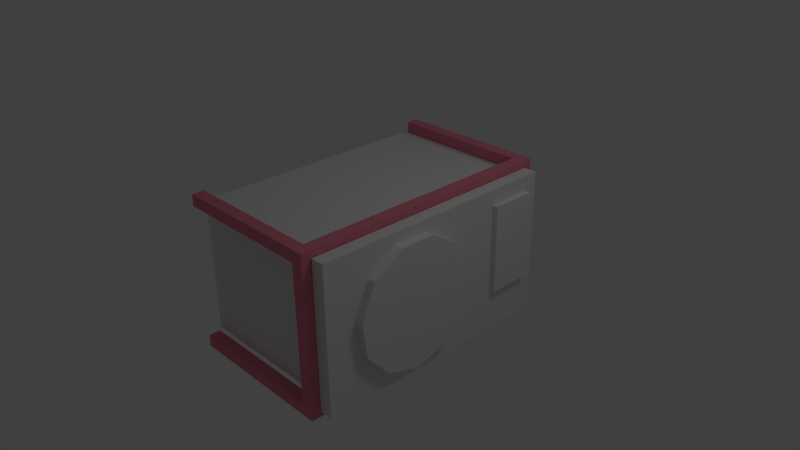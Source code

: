 # Source: HangingAirconditioning.blend  (saved by Blender 2.63.0; exported with 4.5.12 LTS)
import bpy
from mathutils import Matrix  # noqa: F401  (used for matrix-valued properties, if any)

bpy.ops.wm.read_factory_settings(use_empty=True)
scene = bpy.context.scene
scene.name = 'Scene'

# ---- collections
col_collection_1 = bpy.data.collections.new('Collection 1'); scene.collection.children.link(col_collection_1)

# ---- materials (node trees are filled in below, after node groups)
mat_material = bpy.data.materials.new('Material')
mat_material.alpha_threshold = 0.0
mat_material.use_transparent_shadow = False
mat_material.roughness = 0.5
mat_material.line_color = (0.0, 0.0, 0.0, 1.0)
mat_material_001 = bpy.data.materials.new('Material.001')
mat_material_001.alpha_threshold = 0.0
mat_material_001.use_transparent_shadow = False
mat_material_001.diffuse_color = (0.8, 0.2283, 0.3101, 1.0)
mat_material_001.roughness = 0.5
mat_material_001.line_color = (0.0, 0.0, 0.0, 1.0)

# ---- material node trees

# ---- world
world_world = bpy.data.worlds.new('World'); scene.world = world_world
world_world.color = (0.05088, 0.05088, 0.05088)
world_world.use_sun_shadow = False
world_world.sun_shadow_jitter_overblur = 0.0
world_world.cycles.sampling_method = 'MANUAL'
world_world.cycles.sample_map_resolution = 256

# ---- cameras
cam_camera = bpy.data.cameras.new('Camera')
cam_camera.clip_end = 100.0
cam_camera.lens = 35.0
cam_camera.sensor_width = 32.0
cam_camera.sensor_height = 18.0
cam_camera.ortho_scale = 7.314
cam_camera.dof.focus_distance = 0.0
cam_camera.dof.aperture_fstop = 128.0

# ---- lights
light_lamp = bpy.data.lights.new('Lamp', 'POINT')
light_lamp.transmission_factor = 0.0
light_lamp.cutoff_distance = 30.0
light_lamp.energy = 100.0
light_lamp.shadow_buffer_clip_start = 1.001
light_lamp.shadow_soft_size = 1.0
light_lamp.shadow_maximum_resolution = 0.006
light_lamp.use_absolute_resolution = True
light_lamp.cycles.use_multiple_importance_sampling = False

# ---- meshes
me_cube = bpy.data.meshes.new('Cube')
me_cube.from_pydata([(0.998, 1.639, -0.9137), (0.998, -1.639, -0.9137), (-1.183, -1.639, -0.9137), (-1.183, 1.639, -0.9137), (0.998, 1.639, 0.9137), (0.998, -1.639, 0.9137), (-1.183, -1.639, 0.9137), (-1.183, 1.639, 0.9137), (0.998, 1.73, -1.004), (0.998, -1.729, -1.004), (0.998, 1.73, 0.9862), (0.998, -1.729, 0.9862), (1.179, 1.73, -1.004), (1.179, -1.729, -1.004), (1.179, 1.73, 0.9862), (1.179, -1.729, 0.9862), (1.179, 1.548, -0.4207), (1.179, 0.928, -0.4207), (1.179, 1.548, 0.7784), (1.179, 0.928, 0.7784), (1.253, 1.548, -0.4207), (1.253, 0.928, -0.4207), (1.253, 1.548, 0.7784), (1.253, 0.928, 0.7784), (1.179, -0.4637, -0.8653), (1.179, 0.004117, -0.728), (1.179, 0.3234, -0.3595), (1.179, 0.3928, 0.1232), (1.179, 0.1903, 0.5667), (1.179, -0.2199, 0.8303), (1.179, -0.7075, 0.8303), (1.179, -1.118, 0.5667), (1.179, -1.32, 0.1232), (1.179, -1.251, -0.3595), (1.179, -0.9316, -0.728), (1.296, -0.4637, -0.8653), (1.296, 0.004117, -0.728), (1.296, 0.3234, -0.3595), (1.296, 0.3928, 0.1232), (1.296, 0.1903, 0.5667), (1.296, -0.2199, 0.8303), (1.296, -0.7075, 0.8303), (1.296, -1.118, 0.5667), (1.296, -1.32, 0.1232), (1.296, -1.251, -0.3595), (1.296, -0.9316, -0.728), (0.8245, -1.695, -1.084), (0.8245, 1.695, -1.084), (0.9886, 1.855, -1.084), (0.9886, -1.855, -1.084), (0.8245, -1.695, -0.9198), (0.8245, 1.695, -0.9198), (0.9886, 1.695, -0.9198), (0.9886, -1.695, -0.9198), (0.8245, 1.855, -0.9198), (0.8245, -1.855, -0.9198), (-1.132, -1.695, -1.084), (-1.132, 1.695, -1.084), (-1.132, -1.695, -0.9198), (-1.132, 1.695, -0.9198), (-1.132, 1.855, -1.084), (-1.132, 1.855, -0.9198), (-1.132, -1.855, -1.084), (-1.132, -1.855, -0.9198), (0.8245, -1.695, 0.9176), (0.8245, 1.695, 0.9176), (0.9886, 1.695, 0.9176), (0.9886, -1.695, 0.9176), (0.8245, 1.855, 0.9176), (0.9886, 1.855, 1.078), (0.8245, -1.855, 0.9176), (0.9886, -1.855, 1.078), (0.8245, -1.695, 1.078), (0.8245, 1.695, 1.078), (-1.119, -1.695, 0.9176), (-1.119, 1.695, 0.9176), (-1.119, 1.855, 0.9176), (-1.119, -1.855, 0.9176), (-1.119, -1.695, 1.078), (-1.119, 1.695, 1.078), (-1.119, 1.855, 1.078), (-1.119, -1.855, 1.078)], [], [(0, 1, 2, 3), (4, 7, 6, 5), (1, 5, 6, 2), (4, 0, 3, 7), (10, 11, 15, 14), (77, 74, 64, 70), (13, 15, 11, 9), (12, 13, 9, 8), (8, 10, 14, 12), (18, 19, 23, 22), (12, 14, 15, 13), (20, 22, 23, 21), (16, 18, 22, 20), (21, 23, 19, 17), (20, 21, 17, 16), (34, 24, 35, 45), (30, 41, 40, 29), (25, 36, 35, 24), (31, 42, 41, 30), (26, 37, 36, 25), (32, 43, 42, 31), (27, 38, 37, 26), (33, 44, 43, 32), (28, 39, 38, 27), (34, 45, 44, 33), (29, 40, 39, 28), (37, 38, 39, 40, 41, 42, 43, 44, 45, 35, 36), (50, 51, 47, 46), (52, 53, 49, 48), (46, 47, 48, 49), (53, 52, 51, 50), (55, 50, 58, 63), (70, 64, 50, 55), (67, 66, 69, 71), (73, 72, 71, 69), (76, 80, 69, 68), (59, 57, 47, 51), (51, 54, 61, 59), (68, 69, 48, 54), (56, 58, 50, 46), (57, 60, 48, 47), (51, 52, 66, 65), (65, 68, 54, 51), (73, 69, 80, 79), (52, 48, 69, 66), (53, 50, 64, 67), (54, 48, 60, 61), (65, 73, 79, 75), (64, 65, 66, 67), (71, 70, 55, 49), (72, 73, 65, 64), (67, 71, 49, 53), (49, 55, 63, 62), (75, 76, 68, 65), (62, 56, 46, 49), (72, 64, 74, 78), (70, 71, 81, 77), (71, 72, 78, 81)])
me_cube.polygons.foreach_set('material_index', [0, 0, 0, 0, 0, 1, 0, 0, 0, 0, 0, 0, 0, 0, 0, 0, 0, 0, 0, 0, 0, 0, 0, 0, 0, 0, 0, 0, 1, 1, 1, 1, 1, 1, 1, 1, 1, 1, 1, 1, 1, 1, 1, 1, 1, 1, 1, 1, 1, 1, 1, 1, 1, 1, 1, 1, 1, 1])
me_cube.materials.append(mat_material)
me_cube.materials.append(mat_material_001)
me_cube.use_remesh_preserve_volume = False
me_cube.use_remesh_preserve_attributes = False
me_cube.use_mirror_vertex_groups = False
me_cube.update()

# ---- objects
ob_cube = bpy.data.objects.new('Cube', me_cube)
ob_lamp = bpy.data.objects.new('Lamp', light_lamp)
ob_camera = bpy.data.objects.new('Camera', cam_camera)

# ---- transforms, parenting, visibility, modifiers, constraints
ob_cube.location = (0.0, 0.0, 0.0)
ob_cube.lock_rotations_4d = False
ob_cube.empty_display_type = 'ARROWS'
ob_cube.lineart.crease_threshold = 0.0
ob_lamp.location = (4.076, 1.005, 5.904)
ob_lamp.rotation_euler = (0.6503, 0.05522, 1.866)
ob_lamp.lock_rotations_4d = False
ob_lamp.empty_display_type = 'ARROWS'
ob_lamp.color = (0.0, 0.0, 0.0, 0.0)
ob_lamp.lineart.crease_threshold = 0.0
ob_camera.location = (7.481, -6.508, 5.344)
ob_camera.rotation_euler = (1.109, 0.01082, 0.8149)
ob_camera.lock_rotations_4d = False
ob_camera.empty_display_type = 'ARROWS'
ob_camera.color = (0.0, 0.0, 0.0, 0.0)
ob_camera.display_type = 'WIRE'
ob_camera.lineart.crease_threshold = 0.0

# ---- collection membership
col_collection_1.objects.link(ob_cube)
col_collection_1.objects.link(ob_lamp)
col_collection_1.objects.link(ob_camera)

# ---- scene / render settings (as saved in the file)
scene.camera = ob_camera
scene.frame_start = 1; scene.frame_end = 250; scene.frame_set(1)
scene.render.engine = 'BLENDER_EEVEE_NEXT'
scene.render.image_settings.color_mode = 'RGB'
scene.render.image_settings.compression = 90
scene.render.resolution_percentage = 50
scene.render.dither_intensity = 0.0
scene.render.bake_margin = 2
scene.render.bake_bias = 0.0
scene.cycles.use_denoising = False
scene.cycles.samples = 10
scene.cycles.sampling_pattern = 'TABULATED_SOBOL'
scene.cycles.light_sampling_threshold = 0.0
scene.cycles.use_adaptive_sampling = False
scene.cycles.use_light_tree = False
scene.cycles.blur_glossy = 0.0
scene.cycles.volume_bounces = 1
scene.cycles.pixel_filter_type = 'GAUSSIAN'
scene.cycles.sample_clamp_indirect = 0.0
scene.view_settings.view_transform = 'Standard'
bpy.context.view_layer.update()
